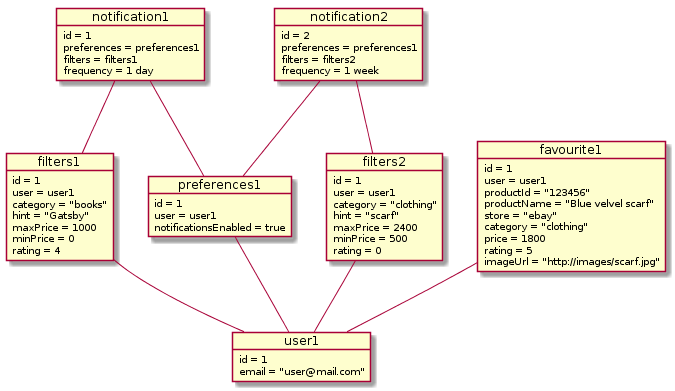

The diagram above was rendered by PlantUML. Its source (embedded in the PNG):
@startuml
object user1 {
    id = 1
    email = "user@mail.com"
}

object filters1 {
    id = 1
    user = user1
    category = "books"
    hint = "Gatsby"
    maxPrice = 1000
    minPrice = 0
    rating = 4
}

object filters2 {
    id = 1
    user = user1
    category = "clothing"
    hint = "scarf"
    maxPrice = 2400
    minPrice = 500
    rating = 0
}

object preferences1 {
    id = 1
    user = user1
    notificationsEnabled = true
}

object notification1 {
    id = 1
    preferences = preferences1
    filters = filters1
    frequency = 1 day
}

object notification2 {
    id = 2
    preferences = preferences1
    filters = filters2
    frequency = 1 week
}

object favourite1 {
    id = 1
    user = user1
    productId = "123456"
    productName = "Blue velvel scarf"
    store = "ebay"
    category = "clothing"
    price = 1800
    rating = 5
    imageUrl = "http://images/scarf.jpg"
}

filters1 -- user1
filters2 -- user1
preferences1 -- user1
favourite1 -- user1
notification1 -- preferences1
notification1 -- filters1
notification2 -- preferences1
notification2 -- filters2
@enduml